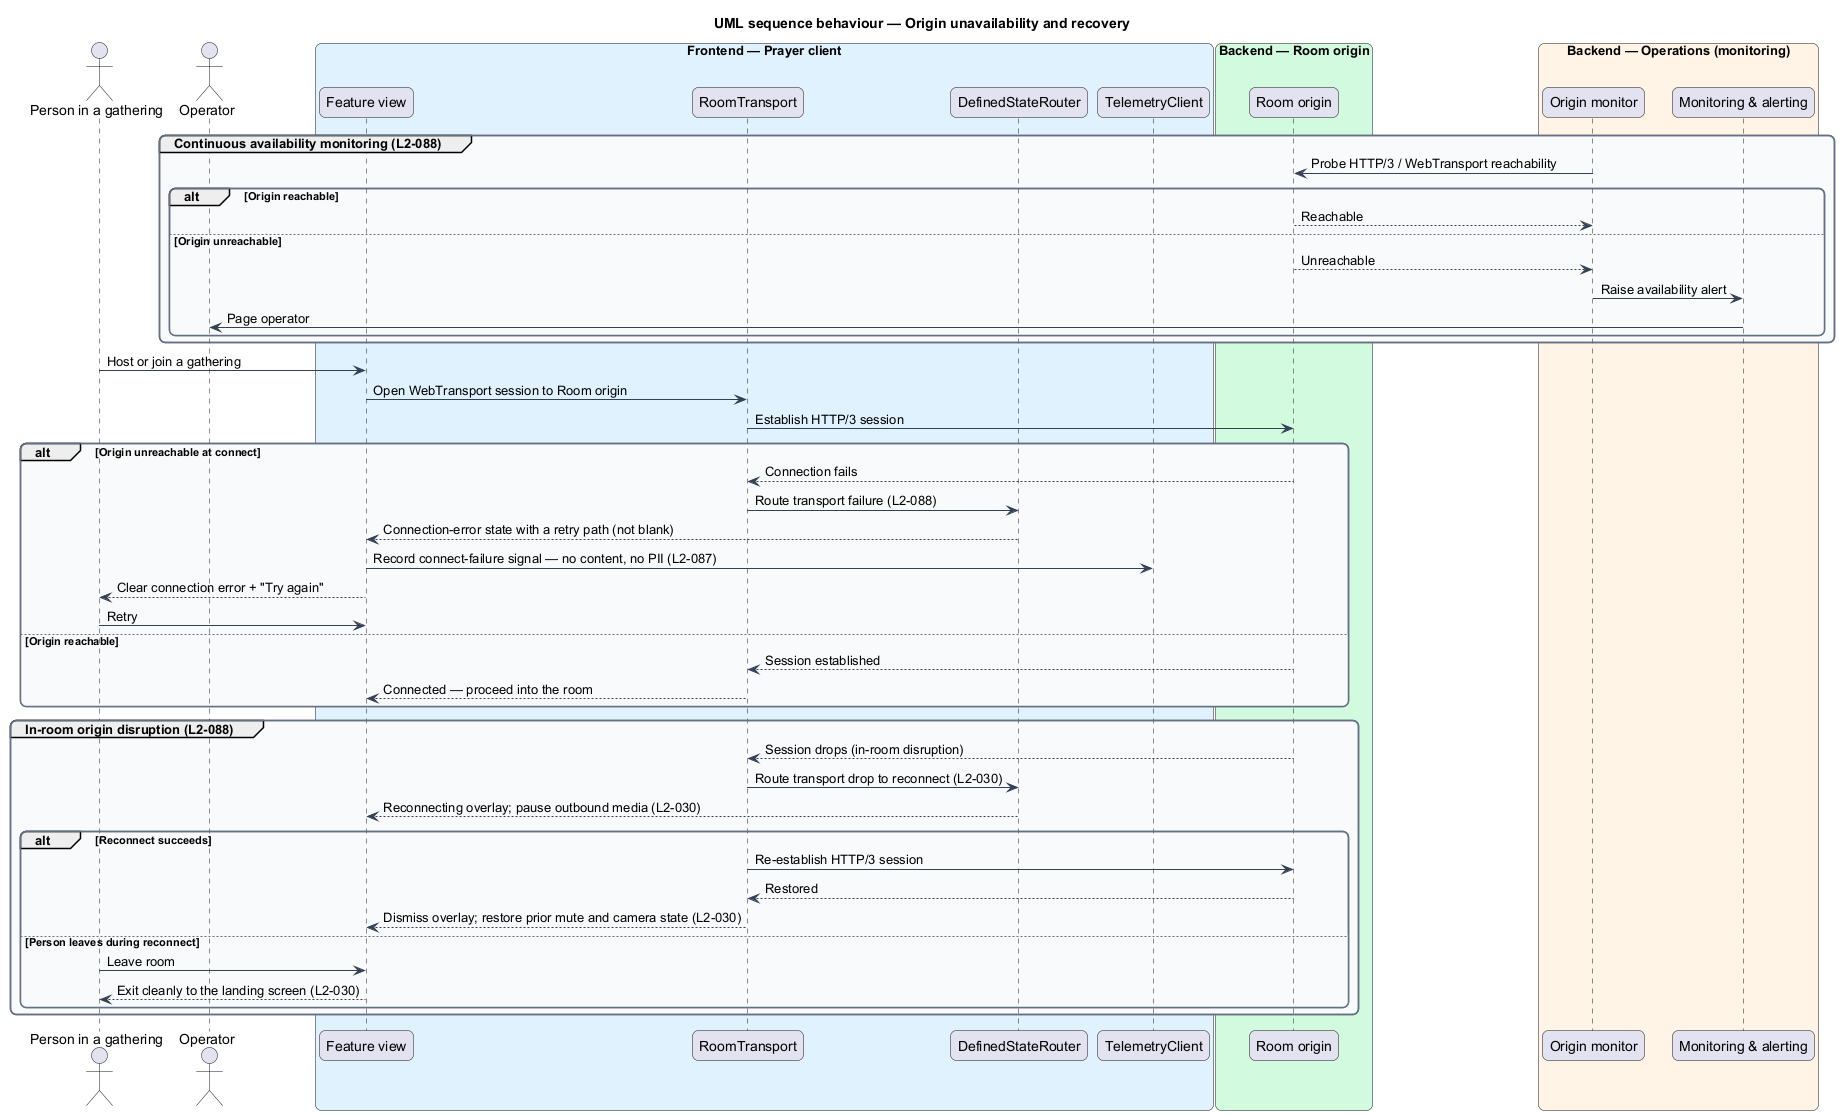

The diagram above was rendered by PlantUML. Its source (embedded in the PNG):
@startuml
title UML sequence behaviour — Origin unavailability and recovery
skinparam backgroundColor #FFFFFF
skinparam shadowing false
skinparam roundcorner 12
skinparam defaultFontName Arial
skinparam ArrowColor #344054
skinparam rectangle {
  BorderColor #344054
  FontColor #101828
}
skinparam package {
  BorderColor #667085
  FontColor #101828
  BackgroundColor #F9FAFB
}
actor "Person in a gathering" as person
actor "Operator" as operator
box "Frontend — Prayer client" #E0F2FE
  participant "Feature view" as view
  participant "RoomTransport" as transport
  participant "DefinedStateRouter" as router
  participant "TelemetryClient" as telemetry
end box
box "Backend — Room origin" #D1FADF
  participant "Room origin" as origin
end box
box "Backend — Operations (monitoring)" #FFF4E5
  participant "Origin monitor" as monitor
  participant "Monitoring & alerting" as mon
end box

group Continuous availability monitoring (L2-088)
  monitor -> origin : Probe HTTP/3 / WebTransport reachability
  alt Origin reachable
    origin --> monitor : Reachable
  else Origin unreachable
    origin --> monitor : Unreachable
    monitor -> mon : Raise availability alert
    mon -> operator : Page operator
  end
end

person -> view : Host or join a gathering
view -> transport : Open WebTransport session to Room origin
transport -> origin : Establish HTTP/3 session
alt Origin unreachable at connect
  origin --> transport : Connection fails
  transport -> router : Route transport failure (L2-088)
  router --> view : Connection-error state with a retry path (not blank)
  view -> telemetry : Record connect-failure signal — no content, no PII (L2-087)
  view --> person : Clear connection error + "Try again"
  person -> view : Retry
else Origin reachable
  origin --> transport : Session established
  transport --> view : Connected — proceed into the room
end

group In-room origin disruption (L2-088)
  origin --> transport : Session drops (in-room disruption)
  transport -> router : Route transport drop to reconnect (L2-030)
  router --> view : Reconnecting overlay; pause outbound media (L2-030)
  alt Reconnect succeeds
    transport -> origin : Re-establish HTTP/3 session
    origin --> transport : Restored
    transport --> view : Dismiss overlay; restore prior mute and camera state (L2-030)
  else Person leaves during reconnect
    person -> view : Leave room
    view --> person : Exit cleanly to the landing screen (L2-030)
  end
end
@enduml